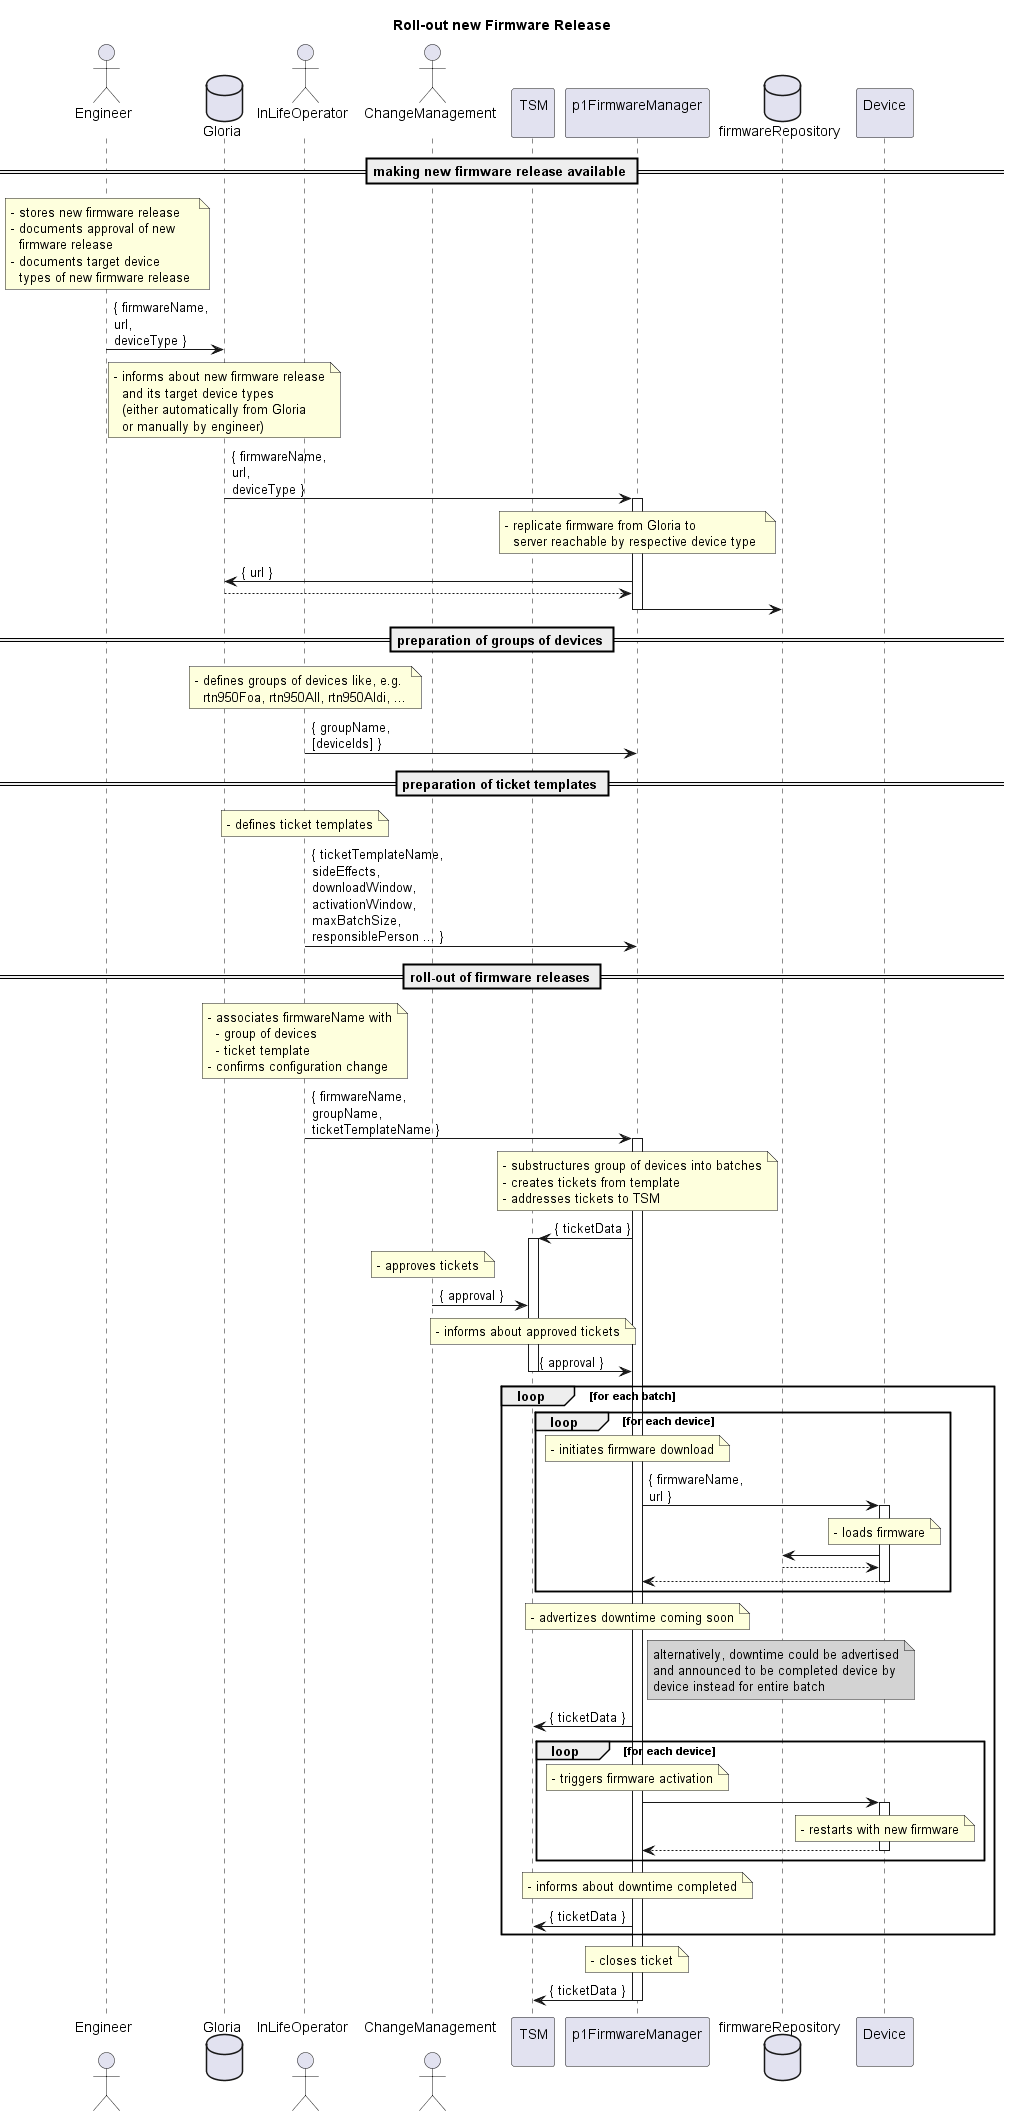

The diagram above was rendered by PlantUML. Its source (embedded in the PNG):
@startuml newFirmware
skinparam responseMessageBelowArrow true

title
  Roll-out new Firmware Release
end title

actor "Engineer\n" as eng
database "Gloria" as gloria
actor "InLifeOperator\n" as operator
actor "ChangeManagement\n" as changeMana
participant "TSM\n" as tsm
participant "p1FirmwareManager\n" as fwManager
database "firmwareRepository" as repository
participant "Device\n" as device

==  making new firmware release available ==

note over eng
  - stores new firmware release
  - documents approval of new
    firmware release
  - documents target device 
    types of new firmware release 
end note
eng -> gloria: { firmwareName,\nurl,\ndeviceType }

note over gloria
  - informs about new firmware release
    and its target device types
    (either automatically from Gloria
    or manually by engineer)
end note
gloria -> fwManager: { firmwareName,\nurl,\ndeviceType }
activate fwManager

  note over fwManager
    - replicate firmware from Gloria to
      server reachable by respective device type 
  end note
  fwManager -> gloria: { url }
  fwManager <-- gloria
  fwManager -> repository

deactivate fwManager

== preparation of groups of devices ==

note over operator
  - defines groups of devices like, e.g. 
    rtn950Foa, rtn950All, rtn950Aldi, ...
end note
operator -> fwManager: { groupName,\n[deviceIds] }

== preparation of ticket templates ==

note over operator
  - defines ticket templates
end note
operator -> fwManager: { ticketTemplateName,\nsideEffects,\ndownloadWindow,\nactivationWindow,\nmaxBatchSize,\nresponsiblePerson ... }

== roll-out of firmware releases ==

note over operator
  - associates firmwareName with
    - group of devices
    - ticket template
  - confirms configuration change
end note
operator -> fwManager: { firmwareName,\ngroupName,\nticketTemplateName }
activate fwManager

  note over fwManager
    - substructures group of devices into batches
    - creates tickets from template
    - addresses tickets to TSM
  end note
  fwManager -> tsm: { ticketData }
  activate tsm

    note over changeMana
      - approves tickets
    end note
    changeMana -> tsm: { approval }

    note over tsm
      - informs about approved tickets
    end note
  
  tsm -> fwManager: { approval }
  deactivate tsm

  loop for each batch

    loop for each device

      note over fwManager
        - initiates firmware download
      end note
      fwManager -> device: { firmwareName,\nurl }
      activate device

        note over device
          - loads firmware
        end note
        device -> repository
        device <-- repository

      fwManager <-- device
      deactivate device

    end loop

    note over fwManager
      - advertizes downtime coming soon
    end note
    note right fwManager #LightGray
      alternatively, downtime could be advertised
      and announced to be completed device by
      device instead for entire batch
    end note
    fwManager -> tsm: { ticketData }

    loop for each device

      note over fwManager
        - triggers firmware activation
      end note
      fwManager -> device
      activate device

        note over device
          - restarts with new firmware
        end note

      fwManager <-- device
      deactivate device

    end loop

    note over fwManager
      - informs about downtime completed
    end note
    fwManager -> tsm: { ticketData }

  end loop

  note over fwManager
    - closes ticket
  end note
  fwManager -> tsm: { ticketData }

deactivate fwManager

@enduml